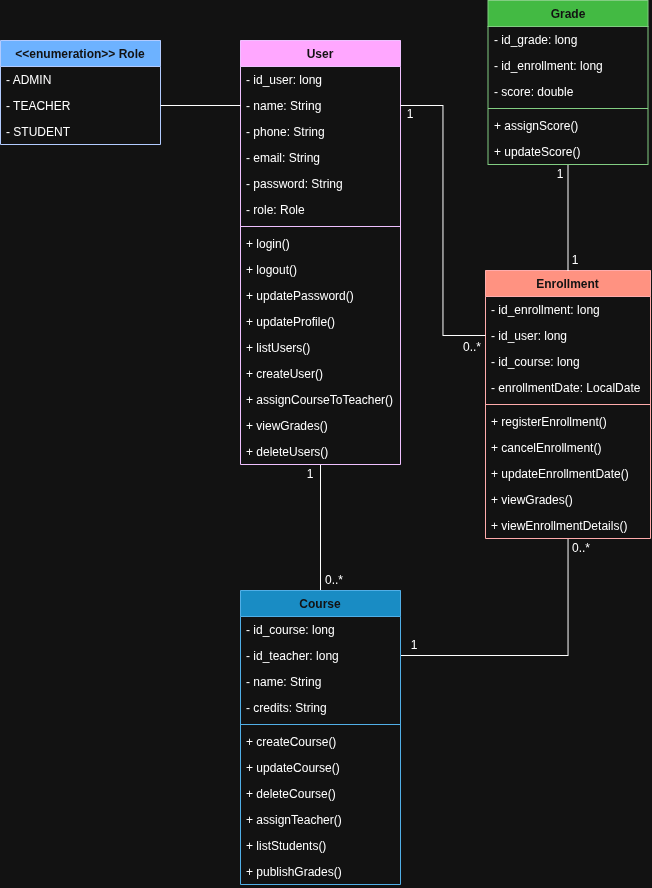

The diagram above was exported from draw.io. Its source (the exported page's mxGraphModel, read from the mxfile embedded in the PNG):
<mxGraphModel dx="2092" dy="1149" grid="1" gridSize="10" guides="1" tooltips="1" connect="1" arrows="1" fold="1" page="1" pageScale="1" pageWidth="827" pageHeight="1169" math="0" shadow="0">
  <root>
    <mxCell id="0" />
    <mxCell id="1" parent="0" />
    <mxCell id="8KNAYWYlAqTyWx5Vwev5-1" style="edgeStyle=orthogonalEdgeStyle;rounded=0;orthogonalLoop=1;jettySize=auto;html=1;endArrow=none;endFill=0;" edge="1" parent="1" source="8KNAYWYlAqTyWx5Vwev5-2" target="8KNAYWYlAqTyWx5Vwev5-14">
      <mxGeometry relative="1" as="geometry" />
    </mxCell>
    <mxCell id="8KNAYWYlAqTyWx5Vwev5-2" value="User" style="swimlane;fontStyle=1;align=center;verticalAlign=top;childLayout=stackLayout;horizontal=1;startSize=26;horizontalStack=0;resizeParent=1;resizeParentMax=0;resizeLast=0;collapsible=1;marginBottom=0;whiteSpace=wrap;html=1;fillColor=#6a00ff;fontColor=#ffffff;strokeColor=#3700CC;" vertex="1" parent="1">
      <mxGeometry x="320" y="130" width="160" height="424" as="geometry" />
    </mxCell>
    <mxCell id="8KNAYWYlAqTyWx5Vwev5-3" value="- id_user: long" style="text;strokeColor=none;fillColor=none;align=left;verticalAlign=top;spacingLeft=4;spacingRight=4;overflow=hidden;rotatable=0;points=[[0,0.5],[1,0.5]];portConstraint=eastwest;whiteSpace=wrap;html=1;" vertex="1" parent="8KNAYWYlAqTyWx5Vwev5-2">
      <mxGeometry y="26" width="160" height="26" as="geometry" />
    </mxCell>
    <mxCell id="8KNAYWYlAqTyWx5Vwev5-4" value="- name: String" style="text;strokeColor=none;fillColor=none;align=left;verticalAlign=top;spacingLeft=4;spacingRight=4;overflow=hidden;rotatable=0;points=[[0,0.5],[1,0.5]];portConstraint=eastwest;whiteSpace=wrap;html=1;" vertex="1" parent="8KNAYWYlAqTyWx5Vwev5-2">
      <mxGeometry y="52" width="160" height="26" as="geometry" />
    </mxCell>
    <mxCell id="8KNAYWYlAqTyWx5Vwev5-5" value="- phone: String" style="text;strokeColor=none;fillColor=none;align=left;verticalAlign=top;spacingLeft=4;spacingRight=4;overflow=hidden;rotatable=0;points=[[0,0.5],[1,0.5]];portConstraint=eastwest;whiteSpace=wrap;html=1;" vertex="1" parent="8KNAYWYlAqTyWx5Vwev5-2">
      <mxGeometry y="78" width="160" height="26" as="geometry" />
    </mxCell>
    <mxCell id="8KNAYWYlAqTyWx5Vwev5-6" value="- email: String" style="text;strokeColor=none;fillColor=none;align=left;verticalAlign=top;spacingLeft=4;spacingRight=4;overflow=hidden;rotatable=0;points=[[0,0.5],[1,0.5]];portConstraint=eastwest;whiteSpace=wrap;html=1;" vertex="1" parent="8KNAYWYlAqTyWx5Vwev5-2">
      <mxGeometry y="104" width="160" height="26" as="geometry" />
    </mxCell>
    <mxCell id="8KNAYWYlAqTyWx5Vwev5-7" value="- password: String" style="text;strokeColor=none;fillColor=none;align=left;verticalAlign=top;spacingLeft=4;spacingRight=4;overflow=hidden;rotatable=0;points=[[0,0.5],[1,0.5]];portConstraint=eastwest;whiteSpace=wrap;html=1;" vertex="1" parent="8KNAYWYlAqTyWx5Vwev5-2">
      <mxGeometry y="130" width="160" height="26" as="geometry" />
    </mxCell>
    <mxCell id="8KNAYWYlAqTyWx5Vwev5-8" value="- role: Role" style="text;strokeColor=none;fillColor=none;align=left;verticalAlign=top;spacingLeft=4;spacingRight=4;overflow=hidden;rotatable=0;points=[[0,0.5],[1,0.5]];portConstraint=eastwest;whiteSpace=wrap;html=1;" vertex="1" parent="8KNAYWYlAqTyWx5Vwev5-2">
      <mxGeometry y="156" width="160" height="26" as="geometry" />
    </mxCell>
    <mxCell id="8KNAYWYlAqTyWx5Vwev5-55" value="" style="line;strokeWidth=1;fillColor=none;align=left;verticalAlign=middle;spacingTop=-1;spacingLeft=3;spacingRight=3;rotatable=0;labelPosition=right;points=[];portConstraint=eastwest;strokeColor=inherit;" vertex="1" parent="8KNAYWYlAqTyWx5Vwev5-2">
      <mxGeometry y="182" width="160" height="8" as="geometry" />
    </mxCell>
    <mxCell id="8KNAYWYlAqTyWx5Vwev5-57" value="+ login()" style="text;strokeColor=none;fillColor=none;align=left;verticalAlign=top;spacingLeft=4;spacingRight=4;overflow=hidden;rotatable=0;points=[[0,0.5],[1,0.5]];portConstraint=eastwest;whiteSpace=wrap;html=1;" vertex="1" parent="8KNAYWYlAqTyWx5Vwev5-2">
      <mxGeometry y="190" width="160" height="26" as="geometry" />
    </mxCell>
    <mxCell id="8KNAYWYlAqTyWx5Vwev5-66" value="+ logout()" style="text;strokeColor=none;fillColor=none;align=left;verticalAlign=top;spacingLeft=4;spacingRight=4;overflow=hidden;rotatable=0;points=[[0,0.5],[1,0.5]];portConstraint=eastwest;whiteSpace=wrap;html=1;" vertex="1" parent="8KNAYWYlAqTyWx5Vwev5-2">
      <mxGeometry y="216" width="160" height="26" as="geometry" />
    </mxCell>
    <mxCell id="8KNAYWYlAqTyWx5Vwev5-67" value="+&amp;nbsp;updatePassword()" style="text;strokeColor=none;fillColor=none;align=left;verticalAlign=top;spacingLeft=4;spacingRight=4;overflow=hidden;rotatable=0;points=[[0,0.5],[1,0.5]];portConstraint=eastwest;whiteSpace=wrap;html=1;" vertex="1" parent="8KNAYWYlAqTyWx5Vwev5-2">
      <mxGeometry y="242" width="160" height="26" as="geometry" />
    </mxCell>
    <mxCell id="8KNAYWYlAqTyWx5Vwev5-68" value="+&amp;nbsp;&lt;span data-start=&quot;515&quot; data-end=&quot;534&quot;&gt;updateProfile&lt;/span&gt;&lt;span data-start=&quot;515&quot; data-end=&quot;534&quot;&gt;()&lt;/span&gt;" style="text;strokeColor=none;fillColor=none;align=left;verticalAlign=top;spacingLeft=4;spacingRight=4;overflow=hidden;rotatable=0;points=[[0,0.5],[1,0.5]];portConstraint=eastwest;whiteSpace=wrap;html=1;" vertex="1" parent="8KNAYWYlAqTyWx5Vwev5-2">
      <mxGeometry y="268" width="160" height="26" as="geometry" />
    </mxCell>
    <mxCell id="8KNAYWYlAqTyWx5Vwev5-69" value="+ l&lt;span data-start=&quot;616&quot; data-end=&quot;631&quot; style=&quot;&quot;&gt;istUsers()&lt;/span&gt;" style="text;strokeColor=none;fillColor=none;align=left;verticalAlign=top;spacingLeft=4;spacingRight=4;overflow=hidden;rotatable=0;points=[[0,0.5],[1,0.5]];portConstraint=eastwest;whiteSpace=wrap;html=1;" vertex="1" parent="8KNAYWYlAqTyWx5Vwev5-2">
      <mxGeometry y="294" width="160" height="26" as="geometry" />
    </mxCell>
    <mxCell id="8KNAYWYlAqTyWx5Vwev5-70" value="+&amp;nbsp;&lt;span data-start=&quot;693&quot; data-end=&quot;709&quot; style=&quot;&quot;&gt;createUser()&lt;/span&gt;" style="text;strokeColor=none;fillColor=none;align=left;verticalAlign=top;spacingLeft=4;spacingRight=4;overflow=hidden;rotatable=0;points=[[0,0.5],[1,0.5]];portConstraint=eastwest;whiteSpace=wrap;html=1;" vertex="1" parent="8KNAYWYlAqTyWx5Vwev5-2">
      <mxGeometry y="320" width="160" height="26" as="geometry" />
    </mxCell>
    <mxCell id="8KNAYWYlAqTyWx5Vwev5-71" value="+&amp;nbsp;assignCourseToTeacher()" style="text;strokeColor=none;fillColor=none;align=left;verticalAlign=top;spacingLeft=4;spacingRight=4;overflow=hidden;rotatable=0;points=[[0,0.5],[1,0.5]];portConstraint=eastwest;whiteSpace=wrap;html=1;" vertex="1" parent="8KNAYWYlAqTyWx5Vwev5-2">
      <mxGeometry y="346" width="160" height="26" as="geometry" />
    </mxCell>
    <mxCell id="8KNAYWYlAqTyWx5Vwev5-72" value="+ viewGrades()" style="text;strokeColor=none;fillColor=none;align=left;verticalAlign=top;spacingLeft=4;spacingRight=4;overflow=hidden;rotatable=0;points=[[0,0.5],[1,0.5]];portConstraint=eastwest;whiteSpace=wrap;html=1;" vertex="1" parent="8KNAYWYlAqTyWx5Vwev5-2">
      <mxGeometry y="372" width="160" height="26" as="geometry" />
    </mxCell>
    <mxCell id="8KNAYWYlAqTyWx5Vwev5-73" value="+ deleteUsers()" style="text;strokeColor=none;fillColor=none;align=left;verticalAlign=top;spacingLeft=4;spacingRight=4;overflow=hidden;rotatable=0;points=[[0,0.5],[1,0.5]];portConstraint=eastwest;whiteSpace=wrap;html=1;" vertex="1" parent="8KNAYWYlAqTyWx5Vwev5-2">
      <mxGeometry y="398" width="160" height="26" as="geometry" />
    </mxCell>
    <mxCell id="8KNAYWYlAqTyWx5Vwev5-39" style="edgeStyle=orthogonalEdgeStyle;rounded=0;orthogonalLoop=1;jettySize=auto;html=1;entryX=1;entryY=0.5;entryDx=0;entryDy=0;endArrow=none;endFill=0;" edge="1" parent="1" source="8KNAYWYlAqTyWx5Vwev5-9" target="8KNAYWYlAqTyWx5Vwev5-16">
      <mxGeometry relative="1" as="geometry" />
    </mxCell>
    <mxCell id="8KNAYWYlAqTyWx5Vwev5-9" value="Enrollment" style="swimlane;fontStyle=1;align=center;verticalAlign=top;childLayout=stackLayout;horizontal=1;startSize=26;horizontalStack=0;resizeParent=1;resizeParentMax=0;resizeLast=0;collapsible=1;marginBottom=0;whiteSpace=wrap;html=1;fillColor=#e51400;fontColor=#ffffff;strokeColor=#B20000;" vertex="1" parent="1">
      <mxGeometry x="565" y="360" width="165" height="268" as="geometry" />
    </mxCell>
    <mxCell id="8KNAYWYlAqTyWx5Vwev5-10" value="- id_enrollment: long" style="text;strokeColor=none;fillColor=none;align=left;verticalAlign=top;spacingLeft=4;spacingRight=4;overflow=hidden;rotatable=0;points=[[0,0.5],[1,0.5]];portConstraint=eastwest;whiteSpace=wrap;html=1;" vertex="1" parent="8KNAYWYlAqTyWx5Vwev5-9">
      <mxGeometry y="26" width="165" height="26" as="geometry" />
    </mxCell>
    <mxCell id="8KNAYWYlAqTyWx5Vwev5-11" value="- id_user: long" style="text;strokeColor=none;fillColor=none;align=left;verticalAlign=top;spacingLeft=4;spacingRight=4;overflow=hidden;rotatable=0;points=[[0,0.5],[1,0.5]];portConstraint=eastwest;whiteSpace=wrap;html=1;" vertex="1" parent="8KNAYWYlAqTyWx5Vwev5-9">
      <mxGeometry y="52" width="165" height="26" as="geometry" />
    </mxCell>
    <mxCell id="8KNAYWYlAqTyWx5Vwev5-12" value="- id_course: long" style="text;strokeColor=none;fillColor=none;align=left;verticalAlign=top;spacingLeft=4;spacingRight=4;overflow=hidden;rotatable=0;points=[[0,0.5],[1,0.5]];portConstraint=eastwest;whiteSpace=wrap;html=1;" vertex="1" parent="8KNAYWYlAqTyWx5Vwev5-9">
      <mxGeometry y="78" width="165" height="26" as="geometry" />
    </mxCell>
    <mxCell id="8KNAYWYlAqTyWx5Vwev5-13" value="- enrollmentDate: LocalDate&amp;nbsp;" style="text;strokeColor=none;fillColor=none;align=left;verticalAlign=top;spacingLeft=4;spacingRight=4;overflow=hidden;rotatable=0;points=[[0,0.5],[1,0.5]];portConstraint=eastwest;whiteSpace=wrap;html=1;" vertex="1" parent="8KNAYWYlAqTyWx5Vwev5-9">
      <mxGeometry y="104" width="165" height="26" as="geometry" />
    </mxCell>
    <mxCell id="8KNAYWYlAqTyWx5Vwev5-64" value="" style="line;strokeWidth=1;fillColor=none;align=left;verticalAlign=middle;spacingTop=-1;spacingLeft=3;spacingRight=3;rotatable=0;labelPosition=right;points=[];portConstraint=eastwest;strokeColor=inherit;" vertex="1" parent="8KNAYWYlAqTyWx5Vwev5-9">
      <mxGeometry y="130" width="165" height="8" as="geometry" />
    </mxCell>
    <mxCell id="8KNAYWYlAqTyWx5Vwev5-81" value="+&amp;nbsp;registerEnrollment()" style="text;strokeColor=none;fillColor=none;align=left;verticalAlign=top;spacingLeft=4;spacingRight=4;overflow=hidden;rotatable=0;points=[[0,0.5],[1,0.5]];portConstraint=eastwest;whiteSpace=wrap;html=1;" vertex="1" parent="8KNAYWYlAqTyWx5Vwev5-9">
      <mxGeometry y="138" width="165" height="26" as="geometry" />
    </mxCell>
    <mxCell id="8KNAYWYlAqTyWx5Vwev5-65" value="+&amp;nbsp;cancelEnrollment()" style="text;strokeColor=none;fillColor=none;align=left;verticalAlign=top;spacingLeft=4;spacingRight=4;overflow=hidden;rotatable=0;points=[[0,0.5],[1,0.5]];portConstraint=eastwest;whiteSpace=wrap;html=1;" vertex="1" parent="8KNAYWYlAqTyWx5Vwev5-9">
      <mxGeometry y="164" width="165" height="26" as="geometry" />
    </mxCell>
    <mxCell id="8KNAYWYlAqTyWx5Vwev5-83" value="+&amp;nbsp;updateEnrollmentDate()" style="text;strokeColor=none;fillColor=none;align=left;verticalAlign=top;spacingLeft=4;spacingRight=4;overflow=hidden;rotatable=0;points=[[0,0.5],[1,0.5]];portConstraint=eastwest;whiteSpace=wrap;html=1;" vertex="1" parent="8KNAYWYlAqTyWx5Vwev5-9">
      <mxGeometry y="190" width="165" height="26" as="geometry" />
    </mxCell>
    <mxCell id="8KNAYWYlAqTyWx5Vwev5-82" value="+&amp;nbsp;viewGrades()" style="text;strokeColor=none;fillColor=none;align=left;verticalAlign=top;spacingLeft=4;spacingRight=4;overflow=hidden;rotatable=0;points=[[0,0.5],[1,0.5]];portConstraint=eastwest;whiteSpace=wrap;html=1;" vertex="1" parent="8KNAYWYlAqTyWx5Vwev5-9">
      <mxGeometry y="216" width="165" height="26" as="geometry" />
    </mxCell>
    <mxCell id="8KNAYWYlAqTyWx5Vwev5-85" value="+&amp;nbsp;viewEnrollmentDetails()" style="text;strokeColor=none;fillColor=none;align=left;verticalAlign=top;spacingLeft=4;spacingRight=4;overflow=hidden;rotatable=0;points=[[0,0.5],[1,0.5]];portConstraint=eastwest;whiteSpace=wrap;html=1;" vertex="1" parent="8KNAYWYlAqTyWx5Vwev5-9">
      <mxGeometry y="242" width="165" height="26" as="geometry" />
    </mxCell>
    <mxCell id="8KNAYWYlAqTyWx5Vwev5-14" value="Course" style="swimlane;fontStyle=1;align=center;verticalAlign=top;childLayout=stackLayout;horizontal=1;startSize=26;horizontalStack=0;resizeParent=1;resizeParentMax=0;resizeLast=0;collapsible=1;marginBottom=0;whiteSpace=wrap;html=1;fillColor=#1ba1e2;fontColor=#ffffff;strokeColor=#006EAF;" vertex="1" parent="1">
      <mxGeometry x="320" y="680" width="160" height="294" as="geometry" />
    </mxCell>
    <mxCell id="8KNAYWYlAqTyWx5Vwev5-15" value="- id_course: long" style="text;strokeColor=none;fillColor=none;align=left;verticalAlign=top;spacingLeft=4;spacingRight=4;overflow=hidden;rotatable=0;points=[[0,0.5],[1,0.5]];portConstraint=eastwest;whiteSpace=wrap;html=1;" vertex="1" parent="8KNAYWYlAqTyWx5Vwev5-14">
      <mxGeometry y="26" width="160" height="26" as="geometry" />
    </mxCell>
    <mxCell id="8KNAYWYlAqTyWx5Vwev5-16" value="- id_teacher: long" style="text;strokeColor=none;fillColor=none;align=left;verticalAlign=top;spacingLeft=4;spacingRight=4;overflow=hidden;rotatable=0;points=[[0,0.5],[1,0.5]];portConstraint=eastwest;whiteSpace=wrap;html=1;" vertex="1" parent="8KNAYWYlAqTyWx5Vwev5-14">
      <mxGeometry y="52" width="160" height="26" as="geometry" />
    </mxCell>
    <mxCell id="8KNAYWYlAqTyWx5Vwev5-17" value="- name: String" style="text;strokeColor=none;fillColor=none;align=left;verticalAlign=top;spacingLeft=4;spacingRight=4;overflow=hidden;rotatable=0;points=[[0,0.5],[1,0.5]];portConstraint=eastwest;whiteSpace=wrap;html=1;" vertex="1" parent="8KNAYWYlAqTyWx5Vwev5-14">
      <mxGeometry y="78" width="160" height="26" as="geometry" />
    </mxCell>
    <mxCell id="8KNAYWYlAqTyWx5Vwev5-18" value="- credits: String" style="text;strokeColor=none;fillColor=none;align=left;verticalAlign=top;spacingLeft=4;spacingRight=4;overflow=hidden;rotatable=0;points=[[0,0.5],[1,0.5]];portConstraint=eastwest;whiteSpace=wrap;html=1;" vertex="1" parent="8KNAYWYlAqTyWx5Vwev5-14">
      <mxGeometry y="104" width="160" height="26" as="geometry" />
    </mxCell>
    <mxCell id="8KNAYWYlAqTyWx5Vwev5-61" value="" style="line;strokeWidth=1;fillColor=none;align=left;verticalAlign=middle;spacingTop=-1;spacingLeft=3;spacingRight=3;rotatable=0;labelPosition=right;points=[];portConstraint=eastwest;strokeColor=inherit;" vertex="1" parent="8KNAYWYlAqTyWx5Vwev5-14">
      <mxGeometry y="130" width="160" height="8" as="geometry" />
    </mxCell>
    <mxCell id="8KNAYWYlAqTyWx5Vwev5-63" value="+ createCourse()" style="text;strokeColor=none;fillColor=none;align=left;verticalAlign=top;spacingLeft=4;spacingRight=4;overflow=hidden;rotatable=0;points=[[0,0.5],[1,0.5]];portConstraint=eastwest;whiteSpace=wrap;html=1;" vertex="1" parent="8KNAYWYlAqTyWx5Vwev5-14">
      <mxGeometry y="138" width="160" height="26" as="geometry" />
    </mxCell>
    <mxCell id="8KNAYWYlAqTyWx5Vwev5-74" value="+&amp;nbsp;updateCourse()" style="text;strokeColor=none;fillColor=none;align=left;verticalAlign=top;spacingLeft=4;spacingRight=4;overflow=hidden;rotatable=0;points=[[0,0.5],[1,0.5]];portConstraint=eastwest;whiteSpace=wrap;html=1;" vertex="1" parent="8KNAYWYlAqTyWx5Vwev5-14">
      <mxGeometry y="164" width="160" height="26" as="geometry" />
    </mxCell>
    <mxCell id="8KNAYWYlAqTyWx5Vwev5-75" value="+&amp;nbsp;deleteCourse()" style="text;strokeColor=none;fillColor=none;align=left;verticalAlign=top;spacingLeft=4;spacingRight=4;overflow=hidden;rotatable=0;points=[[0,0.5],[1,0.5]];portConstraint=eastwest;whiteSpace=wrap;html=1;" vertex="1" parent="8KNAYWYlAqTyWx5Vwev5-14">
      <mxGeometry y="190" width="160" height="26" as="geometry" />
    </mxCell>
    <mxCell id="8KNAYWYlAqTyWx5Vwev5-76" value="+&amp;nbsp;assignTeacher()" style="text;strokeColor=none;fillColor=none;align=left;verticalAlign=top;spacingLeft=4;spacingRight=4;overflow=hidden;rotatable=0;points=[[0,0.5],[1,0.5]];portConstraint=eastwest;whiteSpace=wrap;html=1;" vertex="1" parent="8KNAYWYlAqTyWx5Vwev5-14">
      <mxGeometry y="216" width="160" height="26" as="geometry" />
    </mxCell>
    <mxCell id="8KNAYWYlAqTyWx5Vwev5-77" value="+&amp;nbsp;listStudents()" style="text;strokeColor=none;fillColor=none;align=left;verticalAlign=top;spacingLeft=4;spacingRight=4;overflow=hidden;rotatable=0;points=[[0,0.5],[1,0.5]];portConstraint=eastwest;whiteSpace=wrap;html=1;" vertex="1" parent="8KNAYWYlAqTyWx5Vwev5-14">
      <mxGeometry y="242" width="160" height="26" as="geometry" />
    </mxCell>
    <mxCell id="8KNAYWYlAqTyWx5Vwev5-78" value="+ publishGrades()" style="text;strokeColor=none;fillColor=none;align=left;verticalAlign=top;spacingLeft=4;spacingRight=4;overflow=hidden;rotatable=0;points=[[0,0.5],[1,0.5]];portConstraint=eastwest;whiteSpace=wrap;html=1;" vertex="1" parent="8KNAYWYlAqTyWx5Vwev5-14">
      <mxGeometry y="268" width="160" height="26" as="geometry" />
    </mxCell>
    <mxCell id="8KNAYWYlAqTyWx5Vwev5-36" style="edgeStyle=orthogonalEdgeStyle;rounded=0;orthogonalLoop=1;jettySize=auto;html=1;endArrow=none;endFill=0;" edge="1" parent="1" source="8KNAYWYlAqTyWx5Vwev5-19" target="8KNAYWYlAqTyWx5Vwev5-9">
      <mxGeometry relative="1" as="geometry" />
    </mxCell>
    <mxCell id="8KNAYWYlAqTyWx5Vwev5-19" value="Grade" style="swimlane;fontStyle=1;align=center;verticalAlign=top;childLayout=stackLayout;horizontal=1;startSize=26;horizontalStack=0;resizeParent=1;resizeParentMax=0;resizeLast=0;collapsible=1;marginBottom=0;whiteSpace=wrap;html=1;fillColor=#008a00;fontColor=#ffffff;strokeColor=#005700;" vertex="1" parent="1">
      <mxGeometry x="567.5" y="90" width="160" height="164" as="geometry" />
    </mxCell>
    <mxCell id="8KNAYWYlAqTyWx5Vwev5-20" value="- id_grade: long" style="text;strokeColor=none;fillColor=none;align=left;verticalAlign=top;spacingLeft=4;spacingRight=4;overflow=hidden;rotatable=0;points=[[0,0.5],[1,0.5]];portConstraint=eastwest;whiteSpace=wrap;html=1;" vertex="1" parent="8KNAYWYlAqTyWx5Vwev5-19">
      <mxGeometry y="26" width="160" height="26" as="geometry" />
    </mxCell>
    <mxCell id="8KNAYWYlAqTyWx5Vwev5-21" value="- id_enrollment: long" style="text;strokeColor=none;fillColor=none;align=left;verticalAlign=top;spacingLeft=4;spacingRight=4;overflow=hidden;rotatable=0;points=[[0,0.5],[1,0.5]];portConstraint=eastwest;whiteSpace=wrap;html=1;" vertex="1" parent="8KNAYWYlAqTyWx5Vwev5-19">
      <mxGeometry y="52" width="160" height="26" as="geometry" />
    </mxCell>
    <mxCell id="8KNAYWYlAqTyWx5Vwev5-22" value="- score: double" style="text;strokeColor=none;fillColor=none;align=left;verticalAlign=top;spacingLeft=4;spacingRight=4;overflow=hidden;rotatable=0;points=[[0,0.5],[1,0.5]];portConstraint=eastwest;whiteSpace=wrap;html=1;" vertex="1" parent="8KNAYWYlAqTyWx5Vwev5-19">
      <mxGeometry y="78" width="160" height="26" as="geometry" />
    </mxCell>
    <mxCell id="8KNAYWYlAqTyWx5Vwev5-59" value="" style="line;strokeWidth=1;fillColor=none;align=left;verticalAlign=middle;spacingTop=-1;spacingLeft=3;spacingRight=3;rotatable=0;labelPosition=right;points=[];portConstraint=eastwest;strokeColor=inherit;" vertex="1" parent="8KNAYWYlAqTyWx5Vwev5-19">
      <mxGeometry y="104" width="160" height="8" as="geometry" />
    </mxCell>
    <mxCell id="8KNAYWYlAqTyWx5Vwev5-60" value="+&amp;nbsp;assignScore()" style="text;strokeColor=none;fillColor=none;align=left;verticalAlign=top;spacingLeft=4;spacingRight=4;overflow=hidden;rotatable=0;points=[[0,0.5],[1,0.5]];portConstraint=eastwest;whiteSpace=wrap;html=1;" vertex="1" parent="8KNAYWYlAqTyWx5Vwev5-19">
      <mxGeometry y="112" width="160" height="26" as="geometry" />
    </mxCell>
    <mxCell id="8KNAYWYlAqTyWx5Vwev5-86" value="+&amp;nbsp;updateScore()" style="text;strokeColor=none;fillColor=none;align=left;verticalAlign=top;spacingLeft=4;spacingRight=4;overflow=hidden;rotatable=0;points=[[0,0.5],[1,0.5]];portConstraint=eastwest;whiteSpace=wrap;html=1;" vertex="1" parent="8KNAYWYlAqTyWx5Vwev5-19">
      <mxGeometry y="138" width="160" height="26" as="geometry" />
    </mxCell>
    <mxCell id="8KNAYWYlAqTyWx5Vwev5-23" value="&amp;lt;&amp;lt;enumeration&amp;gt;&amp;gt; Role" style="swimlane;fontStyle=1;align=center;verticalAlign=top;childLayout=stackLayout;horizontal=1;startSize=26;horizontalStack=0;resizeParent=1;resizeParentMax=0;resizeLast=0;collapsible=1;marginBottom=0;whiteSpace=wrap;html=1;fillColor=#0050ef;fontColor=#ffffff;strokeColor=#001DBC;" vertex="1" parent="1">
      <mxGeometry x="80" y="130" width="160" height="104" as="geometry" />
    </mxCell>
    <mxCell id="8KNAYWYlAqTyWx5Vwev5-24" value="- ADMIN" style="text;strokeColor=none;fillColor=none;align=left;verticalAlign=top;spacingLeft=4;spacingRight=4;overflow=hidden;rotatable=0;points=[[0,0.5],[1,0.5]];portConstraint=eastwest;whiteSpace=wrap;html=1;" vertex="1" parent="8KNAYWYlAqTyWx5Vwev5-23">
      <mxGeometry y="26" width="160" height="26" as="geometry" />
    </mxCell>
    <mxCell id="8KNAYWYlAqTyWx5Vwev5-25" value="- TEACHER" style="text;strokeColor=none;fillColor=none;align=left;verticalAlign=top;spacingLeft=4;spacingRight=4;overflow=hidden;rotatable=0;points=[[0,0.5],[1,0.5]];portConstraint=eastwest;whiteSpace=wrap;html=1;" vertex="1" parent="8KNAYWYlAqTyWx5Vwev5-23">
      <mxGeometry y="52" width="160" height="26" as="geometry" />
    </mxCell>
    <mxCell id="8KNAYWYlAqTyWx5Vwev5-26" value="- STUDENT" style="text;strokeColor=none;fillColor=none;align=left;verticalAlign=top;spacingLeft=4;spacingRight=4;overflow=hidden;rotatable=0;points=[[0,0.5],[1,0.5]];portConstraint=eastwest;whiteSpace=wrap;html=1;" vertex="1" parent="8KNAYWYlAqTyWx5Vwev5-23">
      <mxGeometry y="78" width="160" height="26" as="geometry" />
    </mxCell>
    <mxCell id="8KNAYWYlAqTyWx5Vwev5-27" style="edgeStyle=orthogonalEdgeStyle;rounded=0;orthogonalLoop=1;jettySize=auto;html=1;entryX=0;entryY=0.5;entryDx=0;entryDy=0;endArrow=none;endFill=0;" edge="1" parent="1" source="8KNAYWYlAqTyWx5Vwev5-25" target="8KNAYWYlAqTyWx5Vwev5-4">
      <mxGeometry relative="1" as="geometry" />
    </mxCell>
    <mxCell id="8KNAYWYlAqTyWx5Vwev5-29" style="edgeStyle=orthogonalEdgeStyle;rounded=0;orthogonalLoop=1;jettySize=auto;html=1;entryX=0;entryY=0.5;entryDx=0;entryDy=0;exitX=1;exitY=0.5;exitDx=0;exitDy=0;endArrow=none;endFill=0;" edge="1" parent="1" source="8KNAYWYlAqTyWx5Vwev5-4" target="8KNAYWYlAqTyWx5Vwev5-11">
      <mxGeometry relative="1" as="geometry">
        <mxPoint x="510" y="300" as="sourcePoint" />
        <mxPoint x="595" y="260" as="targetPoint" />
      </mxGeometry>
    </mxCell>
    <mxCell id="8KNAYWYlAqTyWx5Vwev5-30" value="1" style="text;html=1;whiteSpace=wrap;strokeColor=none;fillColor=none;align=center;verticalAlign=middle;rounded=0;" vertex="1" parent="1">
      <mxGeometry x="380" y="554" width="20" height="20" as="geometry" />
    </mxCell>
    <mxCell id="8KNAYWYlAqTyWx5Vwev5-32" value="0..*" style="text;html=1;whiteSpace=wrap;strokeColor=none;fillColor=none;align=center;verticalAlign=middle;rounded=0;" vertex="1" parent="1">
      <mxGeometry x="403" y="660" width="22" height="20" as="geometry" />
    </mxCell>
    <mxCell id="8KNAYWYlAqTyWx5Vwev5-33" value="1" style="text;html=1;whiteSpace=wrap;strokeColor=none;fillColor=none;align=center;verticalAlign=middle;rounded=0;" vertex="1" parent="1">
      <mxGeometry x="480" y="194" width="20" height="20" as="geometry" />
    </mxCell>
    <mxCell id="8KNAYWYlAqTyWx5Vwev5-37" value="0..*" style="text;html=1;whiteSpace=wrap;strokeColor=none;fillColor=none;align=center;verticalAlign=middle;rounded=0;" vertex="1" parent="1">
      <mxGeometry x="540.5" y="432" width="22" height="10" as="geometry" />
    </mxCell>
    <mxCell id="8KNAYWYlAqTyWx5Vwev5-40" value="0..*" style="text;html=1;whiteSpace=wrap;strokeColor=none;fillColor=none;align=center;verticalAlign=middle;rounded=0;" vertex="1" parent="1">
      <mxGeometry x="650" y="628" width="22" height="20" as="geometry" />
    </mxCell>
    <mxCell id="8KNAYWYlAqTyWx5Vwev5-41" value="1" style="text;html=1;whiteSpace=wrap;strokeColor=none;fillColor=none;align=center;verticalAlign=middle;rounded=0;" vertex="1" parent="1">
      <mxGeometry x="484" y="730" width="20" height="10" as="geometry" />
    </mxCell>
    <mxCell id="8KNAYWYlAqTyWx5Vwev5-42" value="1" style="text;html=1;whiteSpace=wrap;strokeColor=none;fillColor=none;align=center;verticalAlign=middle;rounded=0;" vertex="1" parent="1">
      <mxGeometry x="630" y="254" width="20" height="20" as="geometry" />
    </mxCell>
    <mxCell id="8KNAYWYlAqTyWx5Vwev5-43" value="1" style="text;html=1;whiteSpace=wrap;strokeColor=none;fillColor=none;align=center;verticalAlign=middle;rounded=0;" vertex="1" parent="1">
      <mxGeometry x="650" y="340" width="10" height="20" as="geometry" />
    </mxCell>
  </root>
</mxGraphModel>